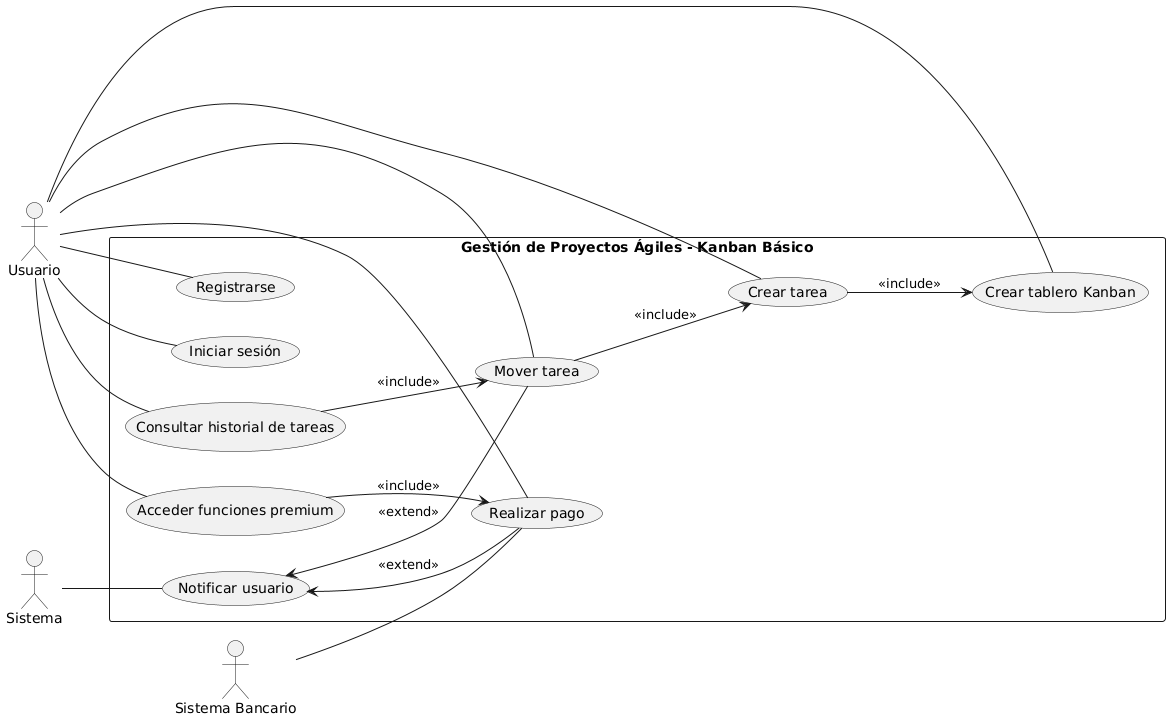

The diagram above was rendered by PlantUML. Its source (embedded in the PNG):
@startuml
left to right direction

actor "Usuario" as U
actor "Sistema" as SYS
actor "Sistema Bancario" as SB

rectangle "Gestión de Proyectos Ágiles - Kanban Básico" as GPA {
  (Registrarse) as UC1
  (Iniciar sesión) as UC2
  (Crear tablero Kanban) as UC3
  (Crear tarea) as UC4
  (Mover tarea) as UC5
  (Consultar historial de tareas) as UC6
  (Realizar pago) as UC7
  (Acceder funciones premium) as UC8
  (Notificar usuario) as UC9

  UC4 --> UC3 : <<include>>
  UC5 --> UC4 : <<include>>
  UC6 --> UC5 : <<include>>
  UC8 --> UC7 : <<include>>

  UC9 <-- UC7 : <<extend>>
  UC9 <-- UC5 : <<extend>>
}

U -- UC1
U -- UC2
U -- UC3
U -- UC4
U -- UC5
U -- UC6
U -- UC7
U -- UC8

SYS -- UC9
SB -- UC7
@enduml